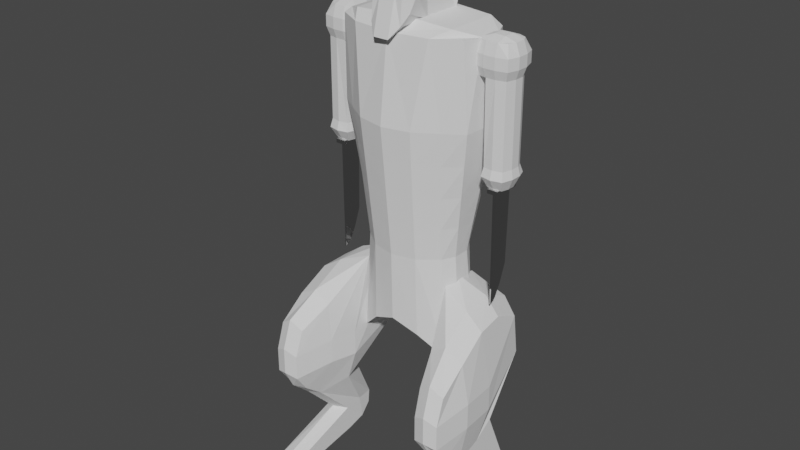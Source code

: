 # Source: Lunger.blend  (saved by Blender 2.91.10; exported with 4.5.12 LTS)
import bpy
from mathutils import Matrix  # noqa: F401  (used for matrix-valued properties, if any)

bpy.ops.wm.read_factory_settings(use_empty=True)
scene = bpy.context.scene
scene.name = 'Scene'

# ---- collections
col_collection = bpy.data.collections.new('Collection'); scene.collection.children.link(col_collection)

# ---- materials (node trees are filled in below, after node groups)
mat_knifemat = bpy.data.materials.new('KnifeMat')
mat_knifemat.use_transparent_shadow = False

# ---- material node trees
mat_knifemat.use_nodes = True; mat_knifemat.node_tree.nodes.clear()
_N = mat_knifemat.node_tree.nodes; _L = mat_knifemat.node_tree.links
n0 = _N.new('ShaderNodeBsdfPrincipled'); n0.name = 'Principled BSDF'; n0.location = (10, 300)
n0.distribution = 'GGX'
n0.subsurface_method = 'BURLEY'
n0.inputs[0].default_value = (0.5926, 0.5926, 0.5926, 1.0)
n0.inputs[1].default_value = 1.0
n0.inputs[2].default_value = 0.0
n0.inputs[3].default_value = 1.45
n0.inputs[13].default_value = 0.7271
n0.inputs[27].default_value = (0.0, 0.0, 0.0, 1.0)
n0.inputs[28].default_value = 1.0
n1 = _N.new('ShaderNodeOutputMaterial'); n1.name = 'Material Output'; n1.location = (300, 300)
_L.new(n0.outputs[0], n1.inputs[0])
n1.is_active_output = True

# ---- world
world_world = bpy.data.worlds.new('World'); scene.world = world_world
world_world.use_nodes = True; world_world.node_tree.nodes.clear()
_N = world_world.node_tree.nodes; _L = world_world.node_tree.links
n0 = _N.new('ShaderNodeOutputWorld'); n0.name = 'World Output'; n0.location = (300, 300)
n1 = _N.new('ShaderNodeBackground'); n1.name = 'Background'; n1.location = (10, 300)
n1.inputs[0].default_value = (0.05088, 0.05088, 0.05088, 1.0)
_L.new(n1.outputs[0], n0.inputs[0])
n0.is_active_output = True
world_world.color = (0.05088, 0.05088, 0.05088)
world_world.use_sun_shadow = False
world_world.sun_shadow_jitter_overblur = 0.0

# ---- meshes
me_plane = bpy.data.meshes.new('Plane')
me_plane.from_pydata([(-3.998, -0.628, -1.303), (-12.2, -0.8514, -1.679), (-3.998, 0.3858, -1.303), (-12.2, 0.5534, -1.679), (-4.921, -1.051, -1.463e-06), (-12.2, -1.274, -8.674e-07), (-4.921, 0.8978, -1.821e-06), (-12.2, 1.065, -1.225e-06), (-4.628, 0.757, -0.6532), (-12.2, 0.9246, -1.029), (-4.628, -0.9057, -0.6532), (-12.2, -1.129, -1.029), (-3.998, 0.1014, -1.481), (-3.998, -0.4643, -1.481), (-12.2, -0.4643, -1.857), (-12.2, 0.1014, -1.857), (-4.921, -0.5246, -1.463e-06), (-4.921, 0.2459, -1.463e-06), (-12.48, 0.6508, -8.674e-07), (-12.48, -0.8941, -1.225e-06), (-12.37, 0.5134, -1.331), (-12.37, -0.8978, -1.331), (-4.628, 0.1774, -0.6532), (-4.628, -0.5264, -0.6532), (-6.733, -0.6765, -1.101), (-10.07, -0.8103, -1.73), (-10.07, 0.7859, -1.276), (-6.733, 0.4355, -1.101), (-10.07, 1.298, -1.268e-06), (-6.725, 0.9475, -1.463e-06), (-10.06, -1.309, -1.186e-06), (-6.72, -1.099, -1.4e-06), (-10.07, -1.164, -1.141), (-6.716, -0.9542, -0.6174), (-10.08, 1.157, -0.7231), (-6.722, 0.8067, -0.6174), (-10.07, -0.4643, -1.832), (-6.733, -0.3371, -1.279), (-10.07, 0.4497, -1.764), (-6.733, 0.1014, -1.279), (-7.567, 0.1884, -1.4), (-8.4, 0.2755, -1.522), (-9.234, 0.3626, -1.643), (-7.567, 0.5231, -1.145), (-8.4, 0.6107, -1.188), (-9.234, 0.6983, -1.232), (-7.562, 1.035, -1.415e-06), (-8.399, 1.123, -1.366e-06), (-9.236, 1.21, -1.317e-06), (-7.56, 0.8943, -0.6438), (-8.399, 0.9819, -0.6703), (-9.238, 1.07, -0.6967), (-7.567, -0.3689, -1.417), (-8.4, -0.4007, -1.556), (-9.234, -0.4325, -1.694), (-7.567, -0.7099, -1.258), (-8.4, -0.7434, -1.416), (-9.234, -0.7768, -1.573), (-7.554, -1.007, -0.7484), (-8.392, -1.059, -0.8794), (-9.23, -1.111, -1.01), (-7.556, -1.151, -1.346e-06), (-8.392, -1.204, -1.293e-06), (-9.228, -1.256, -1.24e-06)], [], [(38, 15, 3, 26), (34, 9, 7, 28), (32, 11, 1, 25), (23, 16, 4, 10), (21, 14, 1, 11), (19, 21, 11, 5), (13, 23, 10, 0), (30, 5, 11, 32), (26, 3, 9, 34), (2, 8, 22, 12), (12, 22, 23, 13), (7, 9, 20, 18), (18, 20, 21, 19), (9, 3, 15, 20), (20, 15, 14, 21), (8, 6, 17, 22), (22, 17, 16, 23), (40, 43, 27, 39), (25, 1, 14, 36), (36, 14, 15, 38), (13, 37, 39, 12), (48, 51, 34, 28), (0, 24, 37, 13), (2, 27, 35, 8), (4, 31, 33, 10), (10, 33, 24, 0), (8, 35, 29, 6), (12, 39, 27, 2), (51, 45, 26, 34), (42, 54, 36, 38), (54, 57, 25, 36), (57, 60, 32, 25), (60, 63, 30, 32), (33, 31, 61, 58), (58, 61, 62, 59), (59, 62, 63, 60), (24, 33, 58, 55), (55, 58, 59, 56), (56, 59, 60, 57), (37, 24, 55, 52), (52, 55, 56, 53), (53, 56, 57, 54), (39, 37, 52, 40), (40, 52, 53, 41), (41, 53, 54, 42), (35, 27, 43, 49), (49, 43, 44, 50), (50, 44, 45, 51), (29, 35, 49, 46), (46, 49, 50, 47), (47, 50, 51, 48), (38, 26, 45, 42), (42, 45, 44, 41), (41, 44, 43, 40)])
_uv = me_plane.uv_layers.new(name='UVMap')
_uv.uv.foreach_set('vector', [0.6719, 0.1639, 0.677, 0.0, 0.6501, 0.0001583, 0.6269, 0.1668, 0.5762, 0.1692, 0.5927, 0.004114, 0.516, 0.01156, 0.5211, 0.1747, 0.7638, 0.4701, 0.7558, 0.6343, 0.8103, 0.6343, 0.8158, 0.4695, 0.7571, 0.6749, 0.8118, 0.6749, 0.8118, 0.6343, 0.7571, 0.6456, 0.04247, 0.8344, 0.0, 0.801, 0.0134, 0.8295, 0.06234, 0.8479, 0.1445, 0.8308, 0.04247, 0.8344, 0.06234, 0.8479, 0.1398, 0.8549, 0.677, 0.6796, 0.7571, 0.6749, 0.7571, 0.6456, 0.6886, 0.6668, 0.677, 0.4681, 0.6772, 0.6328, 0.7558, 0.6343, 0.7638, 0.4701, 0.6269, 0.1668, 0.6501, 0.0001583, 0.5927, 0.004114, 0.5762, 0.1692, 0.6886, 0.7451, 0.7571, 0.774, 0.7571, 0.7292, 0.677, 0.7233, 0.677, 0.7233, 0.7571, 0.7292, 0.7571, 0.6749, 0.677, 0.6796, 0.1398, 0.6787, 0.06234, 0.6932, 0.04247, 0.7281, 0.1445, 0.7145, 0.1445, 0.7145, 0.04247, 0.7281, 0.04247, 0.8344, 0.1445, 0.8308, 0.06234, 0.6932, 0.0134, 0.7237, 0.0, 0.7584, 0.04247, 0.7281, 0.04247, 0.7281, 0.0, 0.7584, 0.0, 0.801, 0.04247, 0.8344, 0.7571, 0.774, 0.8118, 0.7848, 0.8118, 0.7344, 0.7571, 0.7292, 0.7571, 0.7292, 0.8118, 0.7344, 0.8118, 0.6749, 0.7571, 0.6749, 0.6693, 0.3595, 0.6407, 0.3606, 0.6453, 0.4252, 0.6684, 0.4247, 0.9129, 0.1643, 0.913, 0.0004702, 0.8818, 0.0, 0.8856, 0.1643, 0.8856, 0.1643, 0.8818, 0.0, 0.8384, 0.00138, 0.8158, 0.1671, 0.8982, 0.6332, 0.8855, 0.425, 0.8518, 0.4261, 0.8548, 0.6346, 0.5288, 0.2392, 0.5821, 0.2341, 0.5762, 0.1692, 0.5211, 0.1747, 0.9122, 0.6342, 0.913, 0.4256, 0.8855, 0.425, 0.8982, 0.6332, 0.677, 0.6339, 0.6453, 0.4252, 0.5996, 0.4288, 0.6159, 0.5895, 0.6854, 0.07051, 0.6835, 0.2094, 0.7322, 0.2096, 0.7368, 0.04853, 0.7368, 0.04853, 0.7322, 0.2096, 0.7746, 0.2106, 0.7915, 0.0, 0.6159, 0.5895, 0.5996, 0.4288, 0.5518, 0.4328, 0.5639, 0.5715, 0.8548, 0.6346, 0.8518, 0.4261, 0.8275, 0.4283, 0.8343, 0.6367, 0.5821, 0.2341, 0.6315, 0.2314, 0.6269, 0.1668, 0.5762, 0.1692, 0.8248, 0.2318, 0.8855, 0.2295, 0.8856, 0.1643, 0.8158, 0.1671, 0.8855, 0.2295, 0.9129, 0.2296, 0.9129, 0.1643, 0.8856, 0.1643, 0.8055, 0.4048, 0.7559, 0.405, 0.7638, 0.4701, 0.8158, 0.4695, 0.7559, 0.405, 0.6786, 0.4034, 0.677, 0.4681, 0.7638, 0.4701, 0.7322, 0.2096, 0.6835, 0.2094, 0.6819, 0.274, 0.7401, 0.2748, 0.7401, 0.2748, 0.6819, 0.274, 0.6803, 0.3387, 0.748, 0.3399, 0.748, 0.3399, 0.6803, 0.3387, 0.6786, 0.4034, 0.7559, 0.405, 0.7746, 0.2106, 0.7322, 0.2096, 0.7401, 0.2748, 0.7849, 0.2753, 0.7849, 0.2753, 0.7401, 0.2748, 0.748, 0.3399, 0.7952, 0.3401, 0.7952, 0.3401, 0.748, 0.3399, 0.7559, 0.405, 0.8055, 0.4048, 0.8855, 0.425, 0.913, 0.4256, 0.913, 0.3603, 0.8855, 0.3599, 0.8855, 0.3599, 0.913, 0.3603, 0.9129, 0.2949, 0.8855, 0.2947, 0.8855, 0.2947, 0.9129, 0.2949, 0.9129, 0.2296, 0.8855, 0.2295, 0.8518, 0.4261, 0.8855, 0.425, 0.8855, 0.3599, 0.8428, 0.3614, 0.8428, 0.3614, 0.8855, 0.3599, 0.8855, 0.2947, 0.8338, 0.2966, 0.8338, 0.2966, 0.8855, 0.2947, 0.8855, 0.2295, 0.8248, 0.2318, 0.5996, 0.4288, 0.6453, 0.4252, 0.6407, 0.3606, 0.5938, 0.3639, 0.5938, 0.3639, 0.6407, 0.3606, 0.6361, 0.296, 0.5879, 0.299, 0.5879, 0.299, 0.6361, 0.296, 0.6315, 0.2314, 0.5821, 0.2341, 0.5518, 0.4328, 0.5996, 0.4288, 0.5938, 0.3639, 0.5441, 0.3682, 0.5441, 0.3682, 0.5938, 0.3639, 0.5879, 0.299, 0.5364, 0.3037, 0.5364, 0.3037, 0.5879, 0.299, 0.5821, 0.2341, 0.5288, 0.2392, 0.6719, 0.1639, 0.6269, 0.1668, 0.6315, 0.2314, 0.671, 0.2291, 0.671, 0.2291, 0.6315, 0.2314, 0.6361, 0.296, 0.6701, 0.2943, 0.6701, 0.2943, 0.6361, 0.296, 0.6407, 0.3606, 0.6693, 0.3595])
me_plane.use_remesh_fix_poles = True
me_plane.use_remesh_preserve_attributes = False
me_plane.use_mirror_vertex_groups = False
me_plane.update()
me_plane_001 = bpy.data.meshes.new('Plane.001')
me_plane_001.from_pydata([(-11.38, 0.1514, -1.779), (-12.19, 0.1274, -1.712), (-11.38, -0.5921, -1.781), (-12.19, -0.5827, -1.714), (-11.38, 0.1528, -2.522), (-12.19, 0.08898, -2.483), (-11.38, -0.5142, -2.525), (-12.19, -0.5315, -2.485), (-11.38, -0.3443, -1.78), (-11.38, -0.09642, -1.779), (-12.19, -0.07558, -1.713), (-12.19, -0.3669, -1.714), (-11.38, -0.09483, -2.597), (-11.38, -0.3427, -2.6), (-12.19, -0.3645, -2.573), (-12.19, -0.07316, -2.572), (-11.38, -0.591, -2.277), (-11.38, -0.5147, -2.029), (-12.19, -0.6203, -2.006), (-12.19, -0.6194, -2.297), (-11.38, 0.2115, -2.026), (-11.38, 0.2122, -2.274), (-12.19, 0.1986, -2.295), (-12.19, 0.1977, -2.003), (-12.28, -0.3661, -2.005), (-12.28, -0.3652, -2.296), (-12.28, -0.07469, -2.004), (-12.28, -0.07384, -2.296), (-9.07, -0.5997, -2.563), (-11.38, -0.3438, -1.957), (-9.07, -0.3664, -2.649), (-11.38, -0.09584, -1.956), (-11.61, 0.2154, -1.712), (-11.9, 0.2156, -1.712), (-11.9, -0.6585, -1.714), (-11.61, -0.6587, -1.714), (-11.9, -0.6563, -2.589), (-11.61, -0.6568, -2.588), (-11.9, 0.2179, -2.586), (-11.61, 0.2174, -2.586), (-11.9, -0.3646, -2.676), (-11.61, -0.365, -2.676), (-11.9, -0.07328, -2.675), (-11.61, -0.07371, -2.675), (-11.9, -0.07578, -1.712), (-11.61, -0.07599, -1.713), (-11.9, -0.3671, -1.714), (-11.61, -0.3673, -1.714), (-11.9, 0.2866, -2.294), (-11.61, 0.2864, -2.294), (-11.9, 0.2858, -2.003), (-11.61, 0.2859, -2.003), (-11.9, -0.696, -2.006), (-11.61, -0.6963, -2.006), (-11.9, -0.6961, -2.297), (-11.61, -0.6965, -2.297), (-9.291, -0.3461, -2.601), (-9.291, -0.5172, -2.526), (-9.29, 0.2087, -2.277), (-9.29, 0.1496, -2.525), (-9.29, -0.09817, -2.601), (-9.292, -0.5938, -2.278), (-9.292, -0.5173, -2.03), (-9.291, 0.17, -2.03), (-8.783, -0.4724, -2.465), (-9.292, -0.3462, -1.959), (-8.783, -0.3136, -2.521), (-9.291, -0.09827, -1.958), (-9.069, 0.2719, -2.277), (-9.069, 0.2039, -2.562), (-9.069, -0.08124, -2.649), (-9.07, -0.6517, -2.278), (-9.071, -0.5999, -1.992), (-9.069, 0.2155, -1.992), (-9.07, -0.3666, -1.91), (-9.07, -0.08146, -1.91), (-8.783, 0.1049, -2.277), (-8.783, 0.06034, -2.464), (-8.783, -0.1266, -2.521), (-8.784, -0.5007, -2.278), (-8.784, -0.4726, -2.091), (-8.783, 0.07226, -2.09), (-8.783, -0.3137, -2.278), (-8.784, -0.3138, -2.037), (-8.783, -0.1267, -2.278), (-8.783, -0.1268, -2.037)], [], [(46, 11, 3, 34), (54, 19, 7, 36), (42, 15, 5, 38), (50, 23, 1, 33), (31, 29, 65, 67), (26, 10, 1, 23), (18, 3, 11, 24), (24, 11, 10, 26), (20, 31, 67, 63), (12, 4, 59, 60), (36, 7, 14, 40), (40, 14, 15, 42), (33, 1, 10, 44), (44, 10, 11, 46), (8, 29, 31, 9), (21, 20, 63, 58), (2, 17, 29, 8), (29, 17, 62, 65), (14, 25, 27, 15), (25, 24, 26, 27), (7, 19, 25, 14), (19, 18, 24, 25), (15, 27, 22, 5), (27, 26, 23, 22), (9, 31, 20, 0), (17, 16, 61, 62), (38, 5, 22, 48), (48, 22, 23, 50), (34, 3, 18, 52), (52, 18, 19, 54), (17, 53, 55, 16), (53, 52, 54, 55), (2, 35, 53, 17), (35, 34, 52, 53), (21, 49, 51, 20), (49, 48, 50, 51), (4, 39, 49, 21), (39, 38, 48, 49), (9, 45, 47, 8), (45, 44, 46, 47), (0, 32, 45, 9), (32, 33, 44, 45), (13, 41, 43, 12), (41, 40, 42, 43), (6, 37, 41, 13), (37, 36, 40, 41), (20, 51, 32, 0), (51, 50, 33, 32), (12, 43, 39, 4), (43, 42, 38, 39), (16, 55, 37, 6), (55, 54, 36, 37), (8, 47, 35, 2), (47, 46, 34, 35), (61, 57, 28, 71), (57, 56, 30, 28), (56, 60, 70, 30), (65, 62, 72, 74), (58, 63, 73, 68), (60, 59, 69, 70), (4, 21, 58, 59), (13, 12, 60, 56), (6, 13, 56, 57), (16, 6, 57, 61), (75, 74, 83, 85), (71, 28, 64, 79), (28, 30, 66, 64), (30, 70, 78, 66), (74, 72, 80, 83), (68, 73, 81, 76), (67, 65, 74, 75), (59, 58, 68, 69), (63, 67, 75, 73), (62, 61, 71, 72), (84, 78, 77, 76), (79, 64, 66, 82), (82, 66, 78, 84), (83, 82, 84, 85), (80, 79, 82, 83), (85, 84, 76, 81), (69, 68, 76, 77), (73, 75, 85, 81), (72, 71, 79, 80), (70, 69, 77, 78)])
_uv = me_plane_001.uv_layers.new(name='UVMap')
_uv.uv.foreach_set('vector', [0.5385, 0.862, 0.516, 0.8619, 0.516, 0.8785, 0.5385, 0.8844, 0.4541, 0.4823, 0.454, 0.4602, 0.4394, 0.4606, 0.4315, 0.4824, 0.861, 0.8777, 0.8608, 0.9, 0.8733, 0.8998, 0.8834, 0.8775, 0.9057, 0.6575, 0.9059, 0.6368, 0.8835, 0.6379, 0.8834, 0.6586, 0.9519, 0.3034, 0.9328, 0.3035, 0.9324, 0.4639, 0.9516, 0.4638, 0.6206, 0.8608, 0.6211, 0.8833, 0.6368, 0.8833, 0.6422, 0.8608, 0.5792, 0.8608, 0.5821, 0.8833, 0.5987, 0.8833, 0.5982, 0.8608, 0.5982, 0.8608, 0.5987, 0.8833, 0.6211, 0.8833, 0.6206, 0.8608, 0.9759, 0.3038, 0.9519, 0.3034, 0.9516, 0.4638, 0.9725, 0.4643, 0.8593, 0.8372, 0.8783, 0.837, 0.8783, 0.6761, 0.8593, 0.6763, 0.8158, 0.8776, 0.8253, 0.8998, 0.8383, 0.9, 0.8385, 0.8777, 0.8385, 0.8777, 0.8383, 0.9, 0.8608, 0.9, 0.861, 0.8777, 0.5385, 0.817, 0.516, 0.8237, 0.516, 0.8394, 0.5385, 0.8395, 0.5385, 0.8395, 0.516, 0.8394, 0.516, 0.8619, 0.5385, 0.862, 0.2519, 0.8593, 0.2382, 0.8593, 0.2382, 0.8784, 0.2519, 0.8784, 0.9268, 0.6981, 0.9077, 0.6982, 0.9077, 0.8565, 0.9268, 0.8558, 0.2519, 0.8401, 0.2327, 0.8461, 0.2382, 0.8593, 0.2519, 0.8593, 0.9328, 0.3035, 0.9199, 0.304, 0.9195, 0.4644, 0.9324, 0.4639, 0.5988, 0.817, 0.5982, 0.8383, 0.6207, 0.8383, 0.6212, 0.817, 0.5982, 0.8383, 0.5982, 0.8608, 0.6206, 0.8608, 0.6207, 0.8383, 0.5859, 0.8238, 0.5792, 0.8383, 0.5982, 0.8383, 0.5988, 0.817, 0.5792, 0.8383, 0.5792, 0.8608, 0.5982, 0.8608, 0.5982, 0.8383, 0.6212, 0.817, 0.6207, 0.8383, 0.6422, 0.8383, 0.6337, 0.8238, 0.6207, 0.8383, 0.6206, 0.8608, 0.6422, 0.8608, 0.6422, 0.8383, 0.2519, 0.8784, 0.2382, 0.8784, 0.2327, 0.9022, 0.2519, 0.8976, 0.4745, 0.5235, 0.4555, 0.5231, 0.4555, 0.6837, 0.4745, 0.6841, 0.9509, 0.6583, 0.9431, 0.6383, 0.9284, 0.6367, 0.9282, 0.6574, 0.9282, 0.6574, 0.9284, 0.6367, 0.9059, 0.6368, 0.9057, 0.6575, 0.499, 0.4825, 0.4989, 0.4604, 0.4765, 0.4602, 0.4766, 0.4823, 0.4766, 0.4823, 0.4765, 0.4602, 0.454, 0.4602, 0.4541, 0.4823, 0.4745, 0.5235, 0.4766, 0.5047, 0.4541, 0.5047, 0.4555, 0.5231, 0.4766, 0.5047, 0.4766, 0.4823, 0.4541, 0.4823, 0.4541, 0.5047, 0.4938, 0.5231, 0.499, 0.505, 0.4766, 0.5047, 0.4745, 0.5235, 0.499, 0.505, 0.499, 0.4825, 0.4766, 0.4823, 0.4766, 0.5047, 0.9268, 0.6981, 0.9282, 0.6794, 0.9057, 0.6795, 0.9077, 0.6982, 0.9282, 0.6794, 0.9282, 0.6574, 0.9057, 0.6575, 0.9057, 0.6795, 0.9461, 0.6989, 0.9509, 0.6804, 0.9282, 0.6794, 0.9268, 0.6981, 0.9509, 0.6804, 0.9509, 0.6583, 0.9282, 0.6574, 0.9282, 0.6794, 0.5792, 0.841, 0.5609, 0.8396, 0.5609, 0.8621, 0.5792, 0.8601, 0.5609, 0.8396, 0.5385, 0.8395, 0.5385, 0.862, 0.5609, 0.8621, 0.5792, 0.8219, 0.5609, 0.8171, 0.5609, 0.8396, 0.5792, 0.841, 0.5609, 0.8171, 0.5385, 0.817, 0.5385, 0.8395, 0.5609, 0.8396, 0.8401, 0.8372, 0.8385, 0.8552, 0.861, 0.8552, 0.8593, 0.8372, 0.8385, 0.8552, 0.8385, 0.8777, 0.861, 0.8777, 0.861, 0.8552, 0.8268, 0.837, 0.8158, 0.8551, 0.8385, 0.8552, 0.8401, 0.8372, 0.8158, 0.8551, 0.8158, 0.8776, 0.8385, 0.8777, 0.8385, 0.8552, 0.9077, 0.6982, 0.9057, 0.6795, 0.8834, 0.6807, 0.8886, 0.6992, 0.9057, 0.6795, 0.9057, 0.6575, 0.8834, 0.6586, 0.8834, 0.6807, 0.8593, 0.8372, 0.861, 0.8552, 0.8834, 0.855, 0.8783, 0.837, 0.861, 0.8552, 0.861, 0.8777, 0.8834, 0.8775, 0.8834, 0.855, 0.4555, 0.5231, 0.4541, 0.5047, 0.4315, 0.5049, 0.4362, 0.5235, 0.4541, 0.5047, 0.4541, 0.4823, 0.4315, 0.4824, 0.4315, 0.5049, 0.5792, 0.8601, 0.5609, 0.8621, 0.5609, 0.8845, 0.5792, 0.8792, 0.5609, 0.8621, 0.5385, 0.862, 0.5385, 0.8844, 0.5609, 0.8845, 0.4555, 0.6837, 0.4362, 0.6841, 0.4335, 0.7008, 0.4556, 0.7005, 0.8268, 0.6761, 0.8401, 0.6763, 0.8386, 0.6593, 0.8205, 0.6591, 0.8401, 0.6763, 0.8593, 0.6763, 0.8607, 0.6592, 0.8386, 0.6593, 0.9324, 0.4639, 0.9195, 0.4644, 0.913, 0.4812, 0.9306, 0.4806, 0.9268, 0.8558, 0.9077, 0.8565, 0.9048, 0.8726, 0.9267, 0.8716, 0.8593, 0.6763, 0.8783, 0.6761, 0.8826, 0.659, 0.8607, 0.6592, 0.9461, 0.6989, 0.9268, 0.6981, 0.9268, 0.8558, 0.9461, 0.8566, 0.8401, 0.8372, 0.8593, 0.8372, 0.8593, 0.6763, 0.8401, 0.6763, 0.8268, 0.837, 0.8401, 0.8372, 0.8401, 0.6763, 0.8268, 0.6761, 0.4555, 0.5231, 0.4362, 0.5235, 0.4362, 0.6841, 0.4555, 0.6837, 0.9526, 0.4806, 0.9306, 0.4806, 0.9352, 0.5035, 0.9496, 0.5035, 0.4556, 0.7005, 0.4335, 0.7008, 0.4409, 0.7235, 0.4553, 0.7234, 0.8205, 0.6591, 0.8386, 0.6593, 0.8426, 0.6368, 0.8302, 0.6367, 0.8386, 0.6593, 0.8607, 0.6592, 0.857, 0.6368, 0.8426, 0.6368, 0.9306, 0.4806, 0.913, 0.4812, 0.9231, 0.5039, 0.9352, 0.5035, 0.9267, 0.8716, 0.9048, 0.8726, 0.9126, 0.8965, 0.927, 0.8959, 0.9516, 0.4638, 0.9324, 0.4639, 0.9306, 0.4806, 0.9526, 0.4806, 0.9461, 0.8566, 0.9268, 0.8558, 0.9267, 0.8716, 0.9488, 0.8726, 0.9725, 0.4643, 0.9516, 0.4638, 0.9526, 0.4806, 0.9759, 0.4811, 0.4745, 0.6841, 0.4555, 0.6837, 0.4556, 0.7005, 0.4775, 0.7008, 0.2141, 0.869, 0.1953, 0.869, 0.1997, 0.8835, 0.2141, 0.8869, 0.2141, 0.8401, 0.1997, 0.8423, 0.1953, 0.8546, 0.2141, 0.8546, 0.2141, 0.8546, 0.1953, 0.8546, 0.1953, 0.869, 0.2141, 0.869, 0.2327, 0.8546, 0.2141, 0.8546, 0.2141, 0.869, 0.2327, 0.869, 0.2286, 0.8423, 0.2141, 0.8401, 0.2141, 0.8546, 0.2327, 0.8546, 0.2327, 0.869, 0.2141, 0.869, 0.2141, 0.8869, 0.2286, 0.8844, 0.9488, 0.8726, 0.9267, 0.8716, 0.927, 0.8959, 0.9415, 0.8965, 0.9759, 0.4811, 0.9526, 0.4806, 0.9496, 0.5035, 0.9652, 0.5038, 0.4775, 0.7008, 0.4556, 0.7005, 0.4553, 0.7234, 0.4697, 0.7236, 0.8607, 0.6592, 0.8826, 0.659, 0.8714, 0.6367, 0.857, 0.6368])
me_plane_001.use_remesh_fix_poles = True
me_plane_001.use_remesh_preserve_attributes = False
me_plane_001.use_mirror_vertex_groups = False
me_plane_001.update()
me_plane_002 = bpy.data.meshes.new('Plane.002')
me_plane_002.from_pydata([(-6.155, -0.08688, -1.209), (-2.715, 0.2584, -1.955), (-4.377, 2.162, -1.884), (-2.561, 2.039, -1.955), (-4.916, 1.453, -1.638), (-6.014, 0.3699, -1.203), (-5.908, -0.812, -1.11), (-4.038, -0.9654, -1.277), (-2.385, 0.7716, -1.631), (-2.131, 1.515, -1.955), (-3.041, 2.385, -1.914), (-3.695, 2.385, -1.914), (-3.89, 0.7716, -1.376), (-3.89, 1.438, -1.57), (-3.224, 0.7716, -1.376), (-3.224, 1.438, -1.57), (-1.183, -0.3903, -1.955), (-1.183, 0.05738, -1.909), (-1.064, 0.505, -1.955), (-0.8116, -0.3578, -1.955), (-0.4938, -0.0902, -1.955), (-0.3591, 0.4165, -1.955), (-0.4053, 2.492, -1.955), (-0.04621, 2.492, -1.955), (-0.4151, 3.166, -1.955), (-0.1052, 3.193, -1.955), (-0.5283, 2.942, -1.955), (-0.543, 2.717, -1.955), (-0.04621, 2.717, -1.955), (-0.04621, 2.942, -1.955), (-5.448, -0.08688, -2.43), (-2.715, 0.2584, -2.555), (-4.377, 2.162, -2.555), (-2.561, 2.039, -2.555), (-4.916, 1.453, -2.555), (-5.385, 0.6496, -2.493), (-5.118, -0.812, -2.421), (-4.038, -0.9654, -2.421), (-2.385, 0.7716, -2.555), (-2.131, 1.515, -2.555), (-3.041, 2.385, -2.555), (-3.695, 2.385, -2.555), (-3.89, 0.5194, -2.689), (-3.89, 1.438, -2.737), (-3.224, 0.5194, -2.689), (-3.224, 1.438, -2.737), (-1.183, -0.3903, -2.555), (-1.183, 0.05738, -2.555), (-1.064, 0.505, -2.555), (-0.8116, -0.3578, -2.555), (-0.4938, -0.0902, -2.555), (-0.3591, 0.4165, -2.555), (-0.4053, 2.492, -2.555), (-0.04621, 2.492, -2.555), (-0.4151, 3.166, -2.555), (-0.1052, 3.193, -2.555), (-0.5283, 2.942, -2.555), (-0.543, 2.717, -2.555), (-0.04621, 2.717, -2.555), (-0.04621, 2.942, -2.555), (-5.784, -0.2346, -1.958), (-2.78, 0.1449, -2.26), (-4.606, 2.237, -2.221), (-2.61, 2.209, -2.26), (-5.199, 1.458, -2.058), (-5.714, 0.5748, -1.996), (-5.421, -1.031, -1.958), (-4.234, -1.2, -1.958), (-2.138, 1.69, -2.26), (-3.138, 2.482, -2.238), (-3.857, 2.482, -2.238), (-1.096, -0.568, -2.26), (-1.15, 0.7727, -2.26), (-0.867, -0.5324, -2.26), (-0.5178, -0.2382, -2.26), (-0.3696, 0.3186, -2.26), (-0.4748, 2.6, -2.26), (-0.0258, 2.6, -2.26), (-0.4856, 3.341, -2.26), (-0.09067, 3.37, -2.26), (-0.61, 3.094, -2.26), (-0.6262, 2.847, -2.26), (-0.0258, 2.847, -2.26), (-0.0258, 3.094, -2.26)], [], [(15, 9, 3, 10), (4, 13, 11, 2), (13, 15, 10, 11), (0, 6, 12, 5), (5, 12, 13, 4), (6, 7, 14, 12), (12, 14, 15, 13), (7, 1, 8, 14), (14, 8, 9, 15), (9, 8, 17, 18), (8, 1, 16, 17), (18, 17, 20, 21), (17, 16, 19, 20), (18, 21, 23, 22), (26, 29, 25, 24), (22, 23, 28, 27), (27, 28, 29, 26), (45, 40, 33, 39), (34, 32, 41, 43), (43, 41, 40, 45), (30, 35, 42, 36), (35, 34, 43, 42), (36, 42, 44, 37), (42, 43, 45, 44), (37, 44, 38, 31), (44, 45, 39, 38), (39, 48, 47, 38), (38, 47, 46, 31), (48, 51, 50, 47), (47, 50, 49, 46), (48, 52, 53, 51), (56, 54, 55, 59), (52, 57, 58, 53), (57, 56, 59, 58), (60, 65, 35, 30), (61, 67, 37, 31), (63, 68, 39, 33), (62, 70, 41, 32), (64, 62, 32, 34), (65, 64, 34, 35), (66, 60, 30, 36), (67, 66, 36, 37), (69, 63, 33, 40), (70, 69, 40, 41), (68, 72, 48, 39), (71, 61, 31, 46), (74, 73, 49, 50), (75, 74, 50, 51), (73, 71, 46, 49), (72, 76, 52, 48), (77, 75, 51, 53), (78, 79, 55, 54), (76, 81, 57, 52), (79, 83, 59, 55), (80, 78, 54, 56), (81, 80, 56, 57), (82, 77, 53, 58), (83, 82, 58, 59), (29, 28, 82, 83), (28, 23, 77, 82), (27, 26, 80, 81), (26, 24, 78, 80), (25, 29, 83, 79), (22, 27, 81, 76), (24, 25, 79, 78), (23, 21, 75, 77), (18, 22, 76, 72), (19, 16, 71, 73), (21, 20, 74, 75), (20, 19, 73, 74), (16, 1, 61, 71), (9, 18, 72, 68), (11, 10, 69, 70), (10, 3, 63, 69), (7, 6, 66, 67), (6, 0, 60, 66), (5, 4, 64, 65), (4, 2, 62, 64), (2, 11, 70, 62), (3, 9, 68, 63), (1, 7, 67, 61), (0, 5, 65, 60)])
_uv = me_plane_002.uv_layers.new(name='UVMap')
_uv.uv.foreach_set('vector', [0.1708, 0.247, 0.162, 0.333, 0.2083, 0.3087, 0.2417, 0.2776, 0.1998, 0.12, 0.1816, 0.1967, 0.2523, 0.2283, 0.2463, 0.1732, 0.1816, 0.1967, 0.1708, 0.247, 0.2417, 0.2776, 0.2523, 0.2283, 0.1007, 0.0, 0.04147, 0.006664, 0.13, 0.1851, 0.1327, 0.01768, 0.1327, 0.01768, 0.13, 0.1851, 0.1816, 0.1967, 0.1998, 0.12, 0.04147, 0.006664, 0.001073, 0.1463, 0.1192, 0.2354, 0.13, 0.1851, 0.13, 0.1851, 0.1192, 0.2354, 0.1708, 0.247, 0.1816, 0.1967, 0.001073, 0.1463, 0.07704, 0.2693, 0.1077, 0.3002, 0.1192, 0.2354, 0.1192, 0.2354, 0.1077, 0.3002, 0.162, 0.333, 0.1708, 0.247, 0.162, 0.333, 0.1077, 0.3002, 0.03682, 0.3815, 0.0689, 0.3977, 0.1077, 0.3002, 0.07704, 0.2693, 0.003552, 0.3748, 0.03682, 0.3815, 0.0689, 0.3977, 0.03682, 0.3815, 0.01497, 0.4314, 0.05086, 0.4495, 0.03682, 0.3815, 0.003552, 0.3748, 0.0, 0.4033, 0.01497, 0.4314, 0.0689, 0.3977, 0.05086, 0.4495, 0.2017, 0.5054, 0.2075, 0.4783, 0.2433, 0.476, 0.2355, 0.5124, 0.2553, 0.5118, 0.2583, 0.488, 0.2075, 0.4783, 0.2017, 0.5054, 0.2186, 0.5089, 0.2266, 0.4714, 0.2266, 0.4714, 0.2186, 0.5089, 0.2355, 0.5124, 0.2433, 0.476, 0.4365, 0.2657, 0.5043, 0.235, 0.4697, 0.2052, 0.4227, 0.1822, 0.4678, 0.3926, 0.5115, 0.3394, 0.516, 0.2842, 0.4484, 0.3158, 0.4484, 0.3158, 0.516, 0.2842, 0.5043, 0.235, 0.4365, 0.2657, 0.3616, 0.4602, 0.4158, 0.4423, 0.3794, 0.3323, 0.3012, 0.4483, 0.4158, 0.4423, 0.4678, 0.3926, 0.4484, 0.3158, 0.3794, 0.3323, 0.3012, 0.4483, 0.3794, 0.3323, 0.3674, 0.2822, 0.2703, 0.3699, 0.3794, 0.3323, 0.4484, 0.3158, 0.4365, 0.2657, 0.3674, 0.2822, 0.2703, 0.3699, 0.3674, 0.2822, 0.3713, 0.2146, 0.3387, 0.2486, 0.3674, 0.2822, 0.4365, 0.2657, 0.4227, 0.1822, 0.3713, 0.2146, 0.4227, 0.1822, 0.3277, 0.1202, 0.2962, 0.137, 0.3713, 0.2146, 0.3713, 0.2146, 0.2962, 0.137, 0.2625, 0.1451, 0.3387, 0.2486, 0.3277, 0.1202, 0.3084, 0.06874, 0.2727, 0.08794, 0.2962, 0.137, 0.2962, 0.137, 0.2727, 0.08794, 0.2583, 0.1166, 0.2625, 0.1451, 0.3277, 0.1202, 0.4652, 0.03508, 0.4588, 0.008096, 0.3084, 0.06874, 0.5012, 0.03628, 0.516, 0.02376, 0.5125, 0.0, 0.4926, 5.817e-05, 0.4652, 0.03508, 0.4846, 0.04141, 0.4757, 0.004077, 0.4588, 0.008096, 0.4846, 0.04141, 0.5012, 0.03628, 0.4926, 5.817e-05, 0.4757, 0.004077, 0.2085, 0.7454, 0.2076, 0.7981, 0.2495, 0.7973, 0.2481, 0.7491, 0.2575, 0.6228, 0.2575, 0.5124, 0.2265, 0.5381, 0.2371, 0.6363, 0.372, 0.6561, 0.3837, 0.6952, 0.4097, 0.6983, 0.3975, 0.6624, 0.3827, 0.5023, 0.3713, 0.5586, 0.3956, 0.5733, 0.407, 0.5222, 0.398, 0.4602, 0.3827, 0.5023, 0.407, 0.5222, 0.4315, 0.4846, 0.2076, 0.7981, 0.2146, 0.8401, 0.2563, 0.8357, 0.2495, 0.7973, 0.2182, 0.6787, 0.2085, 0.7454, 0.2481, 0.7491, 0.2563, 0.6882, 0.285, 0.595, 0.282, 0.5043, 0.2583, 0.532, 0.261, 0.6145, 0.3662, 0.6139, 0.372, 0.6561, 0.3975, 0.6624, 0.3909, 0.6236, 0.3713, 0.5586, 0.3662, 0.6139, 0.3909, 0.6236, 0.3956, 0.5733, 0.3837, 0.6952, 0.4034, 0.7762, 0.4315, 0.7859, 0.4097, 0.6983, 0.3821, 0.7859, 0.3821, 0.8975, 0.4062, 0.9004, 0.4062, 0.7988, 0.9366, 0.2797, 0.9366, 0.3034, 0.9593, 0.2898, 0.9593, 0.2682, 0.9366, 0.2363, 0.9366, 0.2797, 0.9593, 0.2682, 0.9593, 0.2287, 0.3075, 0.8575, 0.3048, 0.8399, 0.289, 0.8361, 0.2925, 0.8647, 0.7682, 0.9347, 0.7647, 0.8353, 0.7411, 0.8426, 0.7439, 0.9534, 0.9366, 0.05924, 0.9366, 0.2363, 0.9593, 0.2287, 0.9593, 0.06761, 0.1619, 0.6618, 0.1923, 0.6617, 0.1905, 0.6355, 0.1667, 0.6355, 0.7647, 0.8353, 0.7673, 0.8131, 0.7435, 0.8224, 0.7411, 0.8426, 0.9366, 0.0, 0.9366, 0.02113, 0.9593, 0.03293, 0.9593, 0.01371, 0.7678, 0.797, 0.7669, 0.7848, 0.7431, 0.7966, 0.7439, 0.8077, 0.7673, 0.8131, 0.7678, 0.797, 0.7439, 0.8077, 0.7435, 0.8224, 0.9366, 0.04018, 0.9366, 0.05924, 0.9593, 0.06761, 0.9593, 0.05027, 0.9366, 0.02113, 0.9366, 0.04018, 0.9593, 0.05027, 0.9593, 0.03293, 0.913, 0.03292, 0.913, 0.05026, 0.9366, 0.04018, 0.9366, 0.02113, 0.913, 0.05026, 0.913, 0.0676, 0.9366, 0.05924, 0.9366, 0.04018, 0.7891, 0.8275, 0.7896, 0.8128, 0.7678, 0.797, 0.7673, 0.8131, 0.7896, 0.8128, 0.7888, 0.8017, 0.7669, 0.7848, 0.7678, 0.797, 0.913, 0.0137, 0.913, 0.03292, 0.9366, 0.02113, 0.9366, 0.0, 0.7868, 0.8477, 0.7891, 0.8275, 0.7673, 0.8131, 0.7647, 0.8353, 0.1688, 0.6783, 0.1926, 0.6783, 0.1923, 0.6617, 0.1619, 0.6618, 0.913, 0.0676, 0.913, 0.2287, 0.9366, 0.2363, 0.9366, 0.05924, 0.7896, 0.9585, 0.7868, 0.8477, 0.7647, 0.8353, 0.7682, 0.9347, 0.3348, 0.8596, 0.3312, 0.831, 0.3048, 0.8399, 0.3075, 0.8575, 0.913, 0.2287, 0.913, 0.2682, 0.9366, 0.2797, 0.9366, 0.2363, 0.3452, 0.8846, 0.3348, 0.8596, 0.3075, 0.8575, 0.319, 0.885, 0.3312, 0.831, 0.3408, 0.7149, 0.3153, 0.7123, 0.3048, 0.8399, 0.8132, 0.8597, 0.8132, 0.7848, 0.7896, 0.8052, 0.7896, 0.8732, 0.3499, 0.5698, 0.3452, 0.6201, 0.3662, 0.6139, 0.3713, 0.5586, 0.3452, 0.6201, 0.3548, 0.6591, 0.372, 0.6561, 0.3662, 0.6139, 0.3415, 0.6048, 0.3452, 0.4602, 0.282, 0.5043, 0.285, 0.595, 0.1458, 0.7008, 0.1456, 0.7597, 0.2085, 0.7454, 0.2182, 0.6787, 0.1953, 0.9214, 0.1953, 0.8401, 0.1657, 0.8628, 0.1445, 0.9003, 0.1998, 0.12, 0.2463, 0.1732, 0.2583, 0.1592, 0.2081, 0.1014, 0.3592, 0.5185, 0.3499, 0.5698, 0.3713, 0.5586, 0.3827, 0.5023, 0.8132, 0.8989, 0.8132, 0.8597, 0.7896, 0.8732, 0.7896, 0.9119, 0.3408, 0.7149, 0.3415, 0.6048, 0.285, 0.595, 0.3153, 0.7123, 0.1456, 0.7597, 0.1445, 0.7855, 0.2076, 0.7981, 0.2085, 0.7454])
me_plane_002.use_remesh_fix_poles = True
me_plane_002.use_remesh_preserve_attributes = False
me_plane_002.use_mirror_vertex_groups = False
me_plane_002.update()
me_plane_003 = bpy.data.meshes.new('Plane.003')
me_plane_003.from_pydata([(-12.09, 1.268, -4.281e-07), (-14.19, 0.9576, -7.75e-07), (-12.37, -0.7667, -1.176e-06), (-14.19, -0.6358, -1.239e-06), (-12.62, 0.905, -0.5033), (-14.59, 0.5411, -0.6685), (-12.37, -0.7667, -0.4689), (-14.59, -0.6358, -0.6685), (-12.37, -0.7667, -0.4), (-12.37, -0.7667, -0.2), (-14.24, -0.6358, -0.2), (-14.37, -0.6358, -0.4), (-12.09, 1.268, -0.2), (-12.36, 1.104, -0.4), (-14.37, 0.7926, -0.4), (-14.24, 0.899, -0.2065), (-12.37, -0.4284, -1.044e-06), (-12.37, 0.2383, -8.058e-07), (-14.19, 0.2383, -9.908e-07), (-14.19, -0.4284, -1.189e-06), (-12.37, 0.2383, -0.4689), (-12.37, -0.4284, -0.4689), (-14.72, -0.4284, -0.6685), (-14.72, 0.2383, -0.6685), (-14.37, -0.4284, -0.4), (-14.37, 0.2383, -0.4), (-14.24, -0.4284, -0.2), (-14.24, 0.2383, -0.2), (-12.37, -0.4284, -0.2), (-12.37, 0.2383, -0.2), (-12.37, -0.4284, -0.4), (-12.37, 0.2383, -0.4), (-13.04, 1.034, -6.048e-07), (-13.7, 0.9999, -6.954e-07), (-13.7, -0.8347, 0.001955), (-13.04, -0.8854, -1.254e-06), (-13.7, -0.7634, -0.8247), (-13.04, -0.7595, -0.6), (-13.7, 0.7311, -0.8247), (-13.04, 0.7755, -0.6), (-13.7, 0.9999, -0.5047), (-13.04, 1.034, -0.4), (-13.7, 0.9999, -0.2), (-13.04, 1.034, -0.2), (-13.7, -0.8454, -0.2), (-13.04, -0.8795, -0.2), (-13.7, -0.8376, -0.4), (-13.04, -0.8442, -0.4), (-13.7, -0.4284, -0.66), (-13.04, -0.4284, -0.4353), (-13.7, 0.2383, -0.66), (-13.04, 0.2383, -0.4353), (-13.7, 0.2383, -9.383e-07), (-13.04, 0.2383, -8.721e-07), (-13.7, -0.4284, -1.15e-06), (-13.04, -0.4284, -1.097e-06)], [], [(54, 19, 3, 34), (46, 11, 7, 36), (50, 23, 5, 38), (42, 15, 1, 33), (31, 20, 4, 13), (27, 18, 1, 15), (23, 25, 14, 5), (25, 27, 15, 14), (17, 29, 12, 0), (29, 31, 13, 12), (38, 5, 14, 40), (40, 14, 15, 42), (34, 3, 10, 44), (44, 10, 11, 46), (9, 8, 30, 28), (28, 30, 31, 29), (2, 9, 28, 16), (16, 28, 29, 17), (11, 10, 26, 24), (24, 26, 27, 25), (7, 11, 24, 22), (22, 24, 25, 23), (10, 3, 19, 26), (26, 19, 18, 27), (8, 6, 21, 30), (30, 21, 20, 31), (36, 7, 22, 48), (48, 22, 23, 50), (33, 1, 18, 52), (52, 18, 19, 54), (17, 53, 55, 16), (53, 52, 54, 55), (0, 32, 53, 17), (32, 33, 52, 53), (21, 49, 51, 20), (49, 48, 50, 51), (6, 37, 49, 21), (37, 36, 48, 49), (9, 45, 47, 8), (45, 44, 46, 47), (2, 35, 45, 9), (35, 34, 44, 45), (13, 41, 43, 12), (41, 40, 42, 43), (4, 39, 41, 13), (39, 38, 40, 41), (12, 43, 32, 0), (43, 42, 33, 32), (20, 51, 39, 4), (51, 50, 38, 39), (8, 47, 37, 6), (47, 46, 36, 37), (16, 55, 35, 2), (55, 54, 34, 35)])
_uv = me_plane_003.uv_layers.new(name='UVMap')
_uv.uv.foreach_set('vector', [0.1245, 0.5477, 0.1619, 0.5477, 0.1619, 0.5316, 0.1245, 0.5163, 0.7101, 0.8544, 0.7091, 0.802, 0.6885, 0.7848, 0.677, 0.8541, 0.5828, 0.7117, 0.5822, 0.634, 0.5589, 0.6435, 0.5453, 0.7098, 0.4814, 0.8497, 0.4807, 0.8917, 0.497, 0.8873, 0.4968, 0.8498, 0.5828, 0.8165, 0.583, 0.8157, 0.5315, 0.7966, 0.516, 0.817, 0.211, 0.5679, 0.2265, 0.5679, 0.2265, 0.5124, 0.2105, 0.5168, 0.1619, 0.5681, 0.1926, 0.5679, 0.1926, 0.5251, 0.1663, 0.5446, 0.1926, 0.5679, 0.211, 0.5679, 0.2105, 0.5168, 0.1926, 0.5251, 0.3814, 0.8636, 0.366, 0.8635, 0.3667, 0.944, 0.3821, 0.9441, 0.366, 0.8635, 0.3506, 0.8634, 0.35, 0.9302, 0.3667, 0.944, 0.4315, 0.8529, 0.4431, 0.9232, 0.4653, 0.9031, 0.458, 0.8497, 0.458, 0.8497, 0.4653, 0.9031, 0.4807, 0.8917, 0.4814, 0.8497, 0.7411, 0.8544, 0.7399, 0.816, 0.7245, 0.8122, 0.7256, 0.8544, 0.7256, 0.8544, 0.7245, 0.8122, 0.7091, 0.802, 0.7101, 0.8544, 0.3667, 0.786, 0.3513, 0.7859, 0.351, 0.812, 0.3664, 0.8121, 0.3664, 0.8121, 0.351, 0.812, 0.3506, 0.8634, 0.366, 0.8635, 0.3821, 0.7861, 0.3667, 0.786, 0.3664, 0.8121, 0.3818, 0.8122, 0.3818, 0.8122, 0.3664, 0.8121, 0.366, 0.8635, 0.3814, 0.8636, 0.1926, 0.6354, 0.211, 0.6354, 0.211, 0.6193, 0.1926, 0.6194, 0.1926, 0.6194, 0.211, 0.6193, 0.211, 0.5679, 0.1926, 0.5679, 0.1663, 0.6355, 0.1926, 0.6354, 0.1926, 0.6194, 0.1619, 0.6196, 0.1619, 0.6196, 0.1926, 0.6194, 0.1926, 0.5679, 0.1619, 0.5681, 0.211, 0.6354, 0.2265, 0.6354, 0.2265, 0.6194, 0.211, 0.6193, 0.211, 0.6193, 0.2265, 0.6194, 0.2265, 0.5679, 0.211, 0.5679, 0.3513, 0.7859, 0.346, 0.7859, 0.3457, 0.812, 0.351, 0.812, 0.351, 0.812, 0.3457, 0.812, 0.3452, 0.8634, 0.3506, 0.8634, 0.6606, 0.7096, 0.6498, 0.6434, 0.6337, 0.6339, 0.6343, 0.7116, 0.6343, 0.7116, 0.6337, 0.6339, 0.5822, 0.634, 0.5828, 0.7117, 0.1245, 0.658, 0.1619, 0.6547, 0.1619, 0.5992, 0.1245, 0.5992, 0.1245, 0.5992, 0.1619, 0.5992, 0.1619, 0.5477, 0.1245, 0.5477, 0.02148, 0.5992, 0.07298, 0.5992, 0.07298, 0.5477, 0.02148, 0.5477, 0.07298, 0.5992, 0.1245, 0.5992, 0.1245, 0.5477, 0.07298, 0.5477, 0.0, 0.6787, 0.07298, 0.6606, 0.07298, 0.5992, 0.02148, 0.5992, 0.07298, 0.6606, 0.1245, 0.658, 0.1245, 0.5992, 0.07298, 0.5992, 0.6345, 0.8156, 0.634, 0.7651, 0.5825, 0.7652, 0.583, 0.8157, 0.634, 0.7651, 0.6343, 0.7116, 0.5828, 0.7117, 0.5825, 0.7652, 0.6606, 0.8156, 0.66, 0.7631, 0.634, 0.7651, 0.6345, 0.8156, 0.66, 0.7631, 0.6606, 0.7096, 0.6343, 0.7116, 0.634, 0.7651, 0.7249, 0.9568, 0.7256, 0.906, 0.71, 0.9059, 0.7095, 0.9569, 0.7256, 0.906, 0.7256, 0.8544, 0.7101, 0.8544, 0.71, 0.9059, 0.7403, 0.9568, 0.7411, 0.906, 0.7256, 0.906, 0.7249, 0.9568, 0.7411, 0.906, 0.7411, 0.8544, 0.7256, 0.8544, 0.7256, 0.906, 0.4654, 0.7464, 0.4656, 0.7984, 0.481, 0.7985, 0.4816, 0.7236, 0.4656, 0.7984, 0.458, 0.8497, 0.4814, 0.8497, 0.481, 0.7985, 0.5315, 0.7966, 0.5416, 0.7633, 0.521, 0.7657, 0.516, 0.817, 0.5416, 0.7633, 0.5453, 0.7098, 0.5236, 0.7136, 0.521, 0.7657, 0.4816, 0.7236, 0.481, 0.7985, 0.4963, 0.7985, 0.497, 0.7236, 0.481, 0.7985, 0.4814, 0.8497, 0.4968, 0.8498, 0.4963, 0.7985, 0.583, 0.8157, 0.5825, 0.7652, 0.5416, 0.7633, 0.5315, 0.7966, 0.5825, 0.7652, 0.5828, 0.7117, 0.5453, 0.7098, 0.5416, 0.7633, 0.7095, 0.9569, 0.71, 0.9059, 0.6942, 0.9055, 0.7042, 0.9569, 0.71, 0.9059, 0.7101, 0.8544, 0.677, 0.8541, 0.6942, 0.9055, 0.02148, 0.5477, 0.07298, 0.5477, 0.07298, 0.5124, 0.02148, 0.5215, 0.07298, 0.5477, 0.1245, 0.5477, 0.1245, 0.5163, 0.07298, 0.5124])
me_plane_003.use_remesh_fix_poles = True
me_plane_003.use_remesh_preserve_attributes = False
me_plane_003.use_mirror_vertex_groups = False
me_plane_003.update()
me_plane_004 = bpy.data.meshes.new('Plane.004')
me_plane_004.from_pydata([(-8.68, 0.06083, -2.141), (-8.787, 0.06083, -2.141), (-8.68, -0.4655, -2.141), (-8.787, -0.4655, -2.141), (-8.68, 0.06083, -2.415), (-8.787, 0.06083, -2.415), (-8.68, -0.4655, -2.415), (-8.787, -0.4655, -2.415), (-8.68, -0.4655, -2.324), (-8.68, -0.4655, -2.232), (-8.787, -0.4655, -2.232), (-8.787, -0.4655, -2.324), (-8.68, 0.06083, -2.232), (-8.68, 0.06083, -2.324), (-8.787, 0.06083, -2.324), (-8.787, 0.06083, -2.232), (-6.702, -0.4655, -2.292), (-6.702, -0.4655, -2.264), (-5.798, 0.06083, -2.264), (-5.798, 0.06083, -2.292), (-8.68, -0.29, -2.141), (-8.68, -0.1146, -2.141), (-8.787, -0.1146, -2.141), (-8.787, -0.29, -2.141), (-8.68, -0.1146, -2.415), (-8.68, -0.29, -2.415), (-8.787, -0.29, -2.415), (-8.787, -0.1146, -2.415), (-8.787, -0.29, -2.324), (-8.787, -0.1146, -2.324), (-8.787, -0.29, -2.232), (-8.787, -0.1146, -2.232), (-8.68, -0.29, -2.232), (-8.68, -0.1146, -2.232), (-8.68, -0.29, -2.324), (-8.68, -0.1146, -2.324), (-6.235, -0.29, -2.264), (-5.912, -0.1146, -2.264), (-6.235, -0.29, -2.292), (-5.912, -0.1146, -2.292), (-8.68, 0.1608, -2.141), (-8.787, 0.1608, -2.141), (-8.787, 0.1608, -2.415), (-8.68, 0.1608, -2.415), (-8.68, 0.1608, -2.324), (-8.787, 0.1608, -2.232), (-8.68, 0.1608, -2.232), (-8.787, 0.1608, -2.324), (-8.787, -0.5655, -2.141), (-8.68, -0.5655, -2.141), (-8.68, -0.5655, -2.232), (-8.787, -0.5655, -2.324), (-8.787, -0.5655, -2.415), (-8.68, -0.5655, -2.415), (-8.68, -0.5655, -2.324), (-8.787, -0.5655, -2.232)], [], [(20, 23, 3, 2), (9, 2, 49, 50), (24, 27, 5, 4), (15, 1, 41, 45), (35, 24, 4, 13), (31, 22, 1, 15), (27, 29, 14, 5), (29, 31, 15, 14), (21, 33, 12, 0), (35, 13, 19, 39), (12, 13, 44, 46), (14, 15, 45, 47), (10, 11, 51, 55), (7, 6, 53, 52), (37, 39, 19, 18), (13, 12, 18, 19), (9, 8, 16, 17), (32, 9, 17, 36), (12, 33, 37, 18), (33, 32, 36, 37), (17, 16, 38, 36), (36, 38, 39, 37), (8, 34, 38, 16), (34, 35, 39, 38), (2, 9, 32, 20), (20, 32, 33, 21), (11, 10, 30, 28), (28, 30, 31, 29), (7, 11, 28, 26), (26, 28, 29, 27), (10, 3, 23, 30), (30, 23, 22, 31), (8, 6, 25, 34), (34, 25, 24, 35), (6, 7, 26, 25), (25, 26, 27, 24), (0, 1, 22, 21), (21, 22, 23, 20), (46, 45, 41, 40), (43, 42, 47, 44), (44, 47, 45, 46), (4, 5, 42, 43), (5, 14, 47, 42), (0, 12, 46, 40), (1, 0, 40, 41), (13, 4, 43, 44), (54, 51, 52, 53), (49, 48, 55, 50), (50, 55, 51, 54), (8, 9, 50, 54), (11, 7, 52, 51), (3, 10, 55, 48), (2, 3, 48, 49), (6, 8, 54, 53)])
_uv = me_plane_004.uv_layers.new(name='UVMap')
_uv.uv.foreach_set('vector', [0.6688, 0.6687, 0.6606, 0.6687, 0.6606, 0.6823, 0.6688, 0.6823, 0.6492, 0.8654, 0.6422, 0.8654, 0.6422, 0.8731, 0.6492, 0.8731, 0.5143, 0.7105, 0.5061, 0.7105, 0.5061, 0.724, 0.5143, 0.724, 0.4132, 0.8343, 0.4062, 0.8343, 0.4062, 0.842, 0.4132, 0.842, 0.6563, 0.8383, 0.6634, 0.8383, 0.6634, 0.8247, 0.6563, 0.8247, 0.4132, 0.8207, 0.4062, 0.8207, 0.4062, 0.8343, 0.4132, 0.8343, 0.4273, 0.8207, 0.4203, 0.8207, 0.4203, 0.8343, 0.4273, 0.8343, 0.4203, 0.8207, 0.4132, 0.8207, 0.4132, 0.8343, 0.4203, 0.8343, 0.6422, 0.8383, 0.6492, 0.8383, 0.6492, 0.8247, 0.6422, 0.8247, 0.978, 0.8593, 0.9915, 0.8593, 0.9915, 0.6367, 0.978, 0.6455, 0.6492, 0.8247, 0.6563, 0.8247, 0.6563, 0.817, 0.6492, 0.817, 0.4203, 0.8343, 0.4132, 0.8343, 0.4132, 0.842, 0.4203, 0.842, 0.4132, 0.7936, 0.4203, 0.7936, 0.4203, 0.7859, 0.4132, 0.7859, 0.5061, 0.6834, 0.5143, 0.6834, 0.5143, 0.6757, 0.5061, 0.6757, 0.5131, 0.4737, 0.5153, 0.4737, 0.5153, 0.4602, 0.5131, 0.4602, 0.499, 0.6828, 0.5061, 0.6828, 0.5036, 0.4602, 0.5015, 0.4602, 0.5061, 0.6757, 0.5131, 0.6757, 0.5107, 0.5244, 0.5085, 0.5244, 0.9729, 9.537e-07, 0.9593, 9.537e-07, 0.9593, 0.1528, 0.9729, 0.1889, 1.0, 0.0, 0.9864, 0.0, 0.9864, 0.2138, 1.0, 0.2227, 0.9864, 0.0, 0.9729, 9.537e-07, 0.9729, 0.1889, 0.9864, 0.2138, 0.5085, 0.5244, 0.5107, 0.5244, 0.5107, 0.4867, 0.5085, 0.4867, 0.5085, 0.4867, 0.5107, 0.4867, 0.5107, 0.4602, 0.5085, 0.4602, 0.9509, 0.8593, 0.9644, 0.8593, 0.9644, 0.6704, 0.9509, 0.7066, 0.9644, 0.8593, 0.978, 0.8593, 0.978, 0.6455, 0.9644, 0.6704, 0.6422, 0.8654, 0.6492, 0.8654, 0.6492, 0.8518, 0.6422, 0.8518, 0.6422, 0.8518, 0.6492, 0.8518, 0.6492, 0.8383, 0.6422, 0.8383, 0.4203, 0.7936, 0.4132, 0.7936, 0.4132, 0.8072, 0.4203, 0.8072, 0.4203, 0.8072, 0.4132, 0.8072, 0.4132, 0.8207, 0.4203, 0.8207, 0.4273, 0.7936, 0.4203, 0.7936, 0.4203, 0.8072, 0.4273, 0.8072, 0.4273, 0.8072, 0.4203, 0.8072, 0.4203, 0.8207, 0.4273, 0.8207, 0.4132, 0.7936, 0.4062, 0.7936, 0.4062, 0.8072, 0.4132, 0.8072, 0.4132, 0.8072, 0.4062, 0.8072, 0.4062, 0.8207, 0.4132, 0.8207, 0.6563, 0.8654, 0.6634, 0.8654, 0.6634, 0.8518, 0.6563, 0.8518, 0.6563, 0.8518, 0.6634, 0.8518, 0.6634, 0.8383, 0.6563, 0.8383, 0.5143, 0.6834, 0.5061, 0.6834, 0.5061, 0.6969, 0.5143, 0.6969, 0.5143, 0.6969, 0.5061, 0.6969, 0.5061, 0.7105, 0.5143, 0.7105, 0.6688, 0.6416, 0.6606, 0.6416, 0.6606, 0.6552, 0.6688, 0.6552, 0.6688, 0.6552, 0.6606, 0.6552, 0.6606, 0.6687, 0.6688, 0.6687, 0.2008, 0.6496, 0.1926, 0.6496, 0.1926, 0.6567, 0.2008, 0.6567, 0.2008, 0.6355, 0.1926, 0.6355, 0.1926, 0.6426, 0.2008, 0.6426, 0.2008, 0.6426, 0.1926, 0.6426, 0.1926, 0.6496, 0.2008, 0.6496, 0.5143, 0.724, 0.5061, 0.724, 0.5061, 0.7318, 0.5143, 0.7318, 0.4273, 0.8343, 0.4203, 0.8343, 0.4203, 0.842, 0.4273, 0.842, 0.6422, 0.8247, 0.6492, 0.8247, 0.6492, 0.817, 0.6422, 0.817, 0.6606, 0.6416, 0.6688, 0.6416, 0.6688, 0.6339, 0.6606, 0.6339, 0.6563, 0.8247, 0.6634, 0.8247, 0.6634, 0.817, 0.6563, 0.817, 0.2008, 0.6426, 0.209, 0.6426, 0.209, 0.6355, 0.2008, 0.6355, 0.2008, 0.6567, 0.209, 0.6567, 0.209, 0.6496, 0.2008, 0.6496, 0.2008, 0.6496, 0.209, 0.6496, 0.209, 0.6426, 0.2008, 0.6426, 0.6563, 0.8654, 0.6492, 0.8654, 0.6492, 0.8731, 0.6563, 0.8731, 0.4203, 0.7936, 0.4273, 0.7936, 0.4273, 0.7859, 0.4203, 0.7859, 0.4062, 0.7936, 0.4132, 0.7936, 0.4132, 0.7859, 0.4062, 0.7859, 0.6688, 0.6823, 0.6606, 0.6823, 0.6606, 0.69, 0.6688, 0.69, 0.6634, 0.8654, 0.6563, 0.8654, 0.6563, 0.8731, 0.6634, 0.8731])
me_plane_004.materials.append(mat_knifemat)
me_plane_004.use_remesh_fix_poles = True
me_plane_004.use_remesh_preserve_attributes = False
me_plane_004.use_mirror_vertex_groups = False
me_plane_004.update()
arm_metarig = bpy.data.armatures.new('metarig')  # bones are not reproduced

# ---- objects
ob_plane = bpy.data.objects.new('Plane', me_plane)
ob_metarig = bpy.data.objects.new('metarig', arm_metarig)
ob_plane_001 = bpy.data.objects.new('Plane.001', me_plane_001)
ob_plane_002 = bpy.data.objects.new('Plane.002', me_plane_002)
ob_plane_003 = bpy.data.objects.new('Plane.003', me_plane_003)
ob_plane_004 = bpy.data.objects.new('Plane.004', me_plane_004)

# ---- transforms, parenting, visibility, modifiers, constraints
ob_plane.parent = ob_metarig
ob_plane.matrix_parent_inverse = Matrix(((0.1346, -0.0, 0.0, -0.0), (-0.0, 0.1346, -0.0, 0.0), (0.0, -0.0, 0.1346, -0.0), (-0.0, 0.0, -0.0, 1.0)))
ob_plane.location = (-2.842e-14, 0.0, 0.0)
ob_plane.rotation_euler = (-3.142, 1.571, 0.0)
ob_plane.scale = (1.0, 1.0, 1.0)
ob_plane.lineart.crease_threshold = 0.0
_vg = ob_plane.vertex_groups.new(name='spine')
for _i, _w in zip([0, 2, 4, 6, 8, 10, 12, 13, 16, 17, 22, 23, 24, 25, 26, 27, 29, 30, 31, 32, 33, 34, 35, 36, 37, 38, 39, 40, 41, 42, 43, 44, 45, 46, 47, 48, 49, 50, 51, 52, 53, 54, 55, 56, 57, 58, 59, 60, 61, 62, 63], [0.06871, 0.01475, 0.3366, 0.1569, 0.1047, 0.16, 0.04927, 0.06349, 0.3298, 0.1061, 0.04927, 0.1108, 0.9116, 0.03941, 0.01153, 0.9054, 0.9025, 0.01366, 0.9439, 0.02478, 0.9321, 0.000777, 0.9015, 0.02702, 0.9093, 0.01487, 0.9062, 0.6834, 0.4605, 0.2377, 0.6819, 0.4584, 0.235, 0.6768, 0.4512, 0.2256, 0.6763, 0.4512, 0.226, 0.6888, 0.4682, 0.2476, 0.6935, 0.4755, 0.2574, 0.7053, 0.4784, 0.2516, 0.7114, 0.4788, 0.2462]): _vg.add([_i], _w, 'REPLACE')
_vg = ob_plane.vertex_groups.new(name='spine.001')
_vg = ob_plane.vertex_groups.new(name='spine.002')
for _i, _w in zip([1, 5, 7, 11, 14, 19, 21, 25, 26, 28, 29, 30, 32, 34, 35, 36, 38, 40, 41, 42, 43, 44, 45, 46, 47, 48, 49, 50, 51, 52, 53, 54, 55, 56, 57, 58, 59, 60, 61, 62, 63], [0.03424, 0.1401, 0.03073, 0.05896, 0.007633, 0.1157, 0.02821, 0.1361, 0.2714, 0.7816, 0.02183, 0.7375, 0.1811, 0.4273, 0.003805, 0.1113, 0.1608, 0.04021, 0.08042, 0.1206, 0.06786, 0.1357, 0.2036, 0.2118, 0.4017, 0.5917, 0.1097, 0.2155, 0.3214, 0.02782, 0.05564, 0.08346, 0.03403, 0.06807, 0.1021, 0.04528, 0.09056, 0.1358, 0.1844, 0.3687, 0.5531]): _vg.add([_i], _w, 'REPLACE')
_vg = ob_plane.vertex_groups.new(name='spine.003')
for _i, _w in zip([1, 5, 11, 14, 19, 21, 30, 61, 62, 63], [0.05392, 0.4042, 0.1068, 0.01448, 0.2746, 0.06606, 0.01224, 0.003059, 0.006118, 0.009176]): _vg.add([_i], _w, 'REPLACE')
_vg = ob_plane.vertex_groups.new(name='spine.004')
_vg = ob_plane.vertex_groups.new(name='spine.005')
_vg = ob_plane.vertex_groups.new(name='spine.006')
_vg = ob_plane.vertex_groups.new(name='shoulder.L')
for _i, _w in zip([1, 3, 5, 7, 9, 11, 14, 15, 18, 19, 20, 21, 25, 26, 28, 30, 32, 34, 36, 38, 40, 41, 42, 43, 44, 45, 46, 47, 48, 49, 50, 51, 52, 53, 54, 55, 56, 57, 58, 59, 60, 61, 62, 63], [0.7958, 0.9654, 0.4104, 0.9454, 0.962, 0.7556, 0.8493, 0.9698, 0.9691, 0.5687, 0.9816, 0.8299, 0.1132, 0.09489, 0.07226, 0.05047, 0.08462, 0.0857, 0.1048, 0.1006, 0.02515, 0.05031, 0.07546, 0.02372, 0.04744, 0.07116, 0.01806, 0.03613, 0.05419, 0.02142, 0.04285, 0.06427, 0.0262, 0.0524, 0.0786, 0.02829, 0.05658, 0.08487, 0.02116, 0.04231, 0.06347, 0.01262, 0.02523, 0.03785]): _vg.add([_i], _w, 'REPLACE')
_vg = ob_plane.vertex_groups.new(name='upper_arm.L')
_vg = ob_plane.vertex_groups.new(name='forearm.L')
_vg = ob_plane.vertex_groups.new(name='shoulder.R')
_vg = ob_plane.vertex_groups.new(name='upper_arm.R')
_vg = ob_plane.vertex_groups.new(name='forearm.R')
_vg = ob_plane.vertex_groups.new(name='breast.L')
for _i, _w in zip([1, 5, 11, 14, 19, 21, 24, 25, 26, 28, 30, 32, 34, 36, 37, 38, 39, 40, 41, 42, 43, 44, 45, 46, 47, 48, 49, 50, 51, 52, 53, 54, 55, 56, 57, 58, 59, 60, 61, 62, 63], [0.1015, 0.02925, 0.07324, 0.08438, 0.0228, 0.06064, 0.00644, 0.6947, 0.6004, 0.1245, 0.148, 0.6824, 0.4598, 0.7377, 0.00905, 0.7026, 0.004553, 0.1791, 0.3536, 0.5281, 0.1501, 0.3002, 0.4503, 0.03112, 0.06225, 0.09337, 0.1149, 0.2299, 0.3448, 0.1912, 0.3734, 0.5555, 0.1785, 0.3506, 0.5226, 0.1706, 0.3412, 0.5118, 0.03701, 0.07401, 0.111]): _vg.add([_i], _w, 'REPLACE')
_vg = ob_plane.vertex_groups.new(name='breast.R')
_vg = ob_plane.vertex_groups.new(name='pelvis.L')
for _i, _w in zip([0, 2, 4, 6, 8, 10, 12, 13, 16, 17, 22, 23, 24, 27, 29, 33, 35, 37, 39, 40, 41, 42, 43, 44, 45, 46, 47, 48, 49, 50, 51, 52, 53, 54, 55, 56, 57, 58, 59, 60], [0.8867, 0.952, 0.3622, 0.819, 0.8813, 0.7547, 0.9304, 0.902, 0.3461, 0.8433, 0.928, 0.8136, 0.02817, 0.0459, 0.05178, 0.003259, 0.05575, 0.03412, 0.04059, 0.03044, 0.0203, 0.01015, 0.03443, 0.02295, 0.01148, 0.03883, 0.02589, 0.01294, 0.04181, 0.02788, 0.01394, 0.02559, 0.01706, 0.008531, 0.02113, 0.01409, 0.007043, 0.002445, 0.00163, 0.0008149]): _vg.add([_i], _w, 'REPLACE')
_vg = ob_plane.vertex_groups.new(name='pelvis.R')
for _i, _w in zip([0, 4, 10, 13, 16, 17, 23], [0.03683, 0.2999, 0.08185, 0.01599, 0.3239, 0.04696, 0.07396]): _vg.add([_i], _w, 'REPLACE')
_vg = ob_plane.vertex_groups.new(name='thigh.L')
_vg = ob_plane.vertex_groups.new(name='shin.L')
_vg = ob_plane.vertex_groups.new(name='foot.L')
_vg = ob_plane.vertex_groups.new(name='toe.L')
_vg = ob_plane.vertex_groups.new(name='thigh.R')
_vg = ob_plane.vertex_groups.new(name='shin.R')
_vg = ob_plane.vertex_groups.new(name='foot.R')
_vg = ob_plane.vertex_groups.new(name='toe.R')
_m = ob_plane.modifiers.new('Mirror', 'MIRROR')
_m.use_axis = (False, False, True)
_m = ob_plane.modifiers.new('Armature', 'ARMATURE')
_m.object = ob_metarig
ob_metarig.location = (0.0, 0.0, 0.0)
ob_metarig.scale = (7.429, 7.429, 7.429)
ob_metarig.lineart.crease_threshold = 0.0
ob_plane_001.parent = ob_metarig
ob_plane_001.matrix_parent_inverse = Matrix(((0.1346, -0.0, 0.0, -0.0), (-0.0, 0.1346, -0.0, 0.0), (0.0, -0.0, 0.1346, -0.0), (-0.0, 0.0, -0.0, 1.0)))
ob_plane_001.location = (-2.842e-14, 0.0, 0.0)
ob_plane_001.rotation_euler = (-3.142, 1.571, 0.0)
ob_plane_001.scale = (1.0, 1.0, 1.0)
ob_plane_001.lineart.crease_threshold = 0.0
_vg = ob_plane_001.vertex_groups.new(name='spine')
_vg = ob_plane_001.vertex_groups.new(name='spine.001')
_vg = ob_plane_001.vertex_groups.new(name='spine.002')
_vg = ob_plane_001.vertex_groups.new(name='spine.003')
_vg = ob_plane_001.vertex_groups.new(name='spine.004')
_vg = ob_plane_001.vertex_groups.new(name='spine.005')
_vg = ob_plane_001.vertex_groups.new(name='spine.006')
_vg = ob_plane_001.vertex_groups.new(name='shoulder.L')
for _i, _w in zip([0, 1, 2, 3, 5, 7, 8, 9, 10, 11, 14, 15, 17, 18, 19, 20, 21, 22, 23, 24, 25, 26, 27, 29, 31, 32, 33, 34, 35, 36, 37, 38, 39, 40, 41, 42, 43, 44, 45, 46, 47, 48, 49, 50, 51, 52, 53, 54, 55], [0.3291, 0.9456, 0.3049, 0.8721, 0.6887, 0.6891, 0.2094, 0.2858, 0.9719, 0.9244, 0.6839, 0.6896, 0.02578, 0.8462, 0.7399, 0.05592, 0.007964, 0.7502, 0.8589, 0.9276, 0.8624, 0.9432, 0.8718, 0.02442, 0.03762, 0.6242, 0.8597, 0.7331, 0.3739, 0.233, 0.09503, 0.2302, 0.08963, 0.2126, 0.07015, 0.2112, 0.06888, 0.9934, 0.6601, 0.8343, 0.4008, 0.3148, 0.1297, 0.5688, 0.2669, 0.6466, 0.2433, 0.3234, 0.1251]): _vg.add([_i], _w, 'REPLACE')
_vg = ob_plane_001.vertex_groups.new(name='upper_arm.L')
for _i, _w in zip([0, 1, 2, 3, 4, 5, 6, 7, 8, 9, 10, 11, 12, 13, 14, 15, 16, 17, 18, 19, 20, 21, 22, 23, 24, 25, 26, 27, 28, 29, 30, 31, 32, 33, 34, 35, 36, 37, 38, 39, 40, 41, 42, 43, 45, 46, 47, 48, 49, 50, 51, 52, 53, 54, 55, 56, 57, 58, 59, 60, 61, 62, 63, 64, 65, 66, 67, 68, 69, 70, 71, 72, 73, 74, 75, 76, 77, 78, 79, 80, 81, 82, 83, 84, 85], [0.6708, 0.05439, 0.695, 0.1279, 0.9811, 0.3113, 0.9852, 0.3108, 0.7906, 0.7142, 0.006238, 0.0756, 0.9883, 0.9884, 0.3161, 0.3104, 0.9791, 0.962, 0.1538, 0.26, 0.944, 0.9709, 0.2498, 0.141, 0.07242, 0.1376, 0.05677, 0.1282, 0.908, 0.9627, 0.9325, 0.9561, 0.3758, 0.1403, 0.2669, 0.626, 0.767, 0.9049, 0.7697, 0.9103, 0.7873, 0.9298, 0.7888, 0.9311, 0.3399, 0.1657, 0.5992, 0.6852, 0.8702, 0.4312, 0.7331, 0.3534, 0.7567, 0.6766, 0.8748, 0.9916, 0.9892, 0.9929, 0.993, 0.9936, 0.9893, 0.9892, 0.9919, 0.5852, 0.9903, 0.7143, 0.9924, 0.9587, 0.9601, 0.9532, 0.9182, 0.9175, 0.9563, 0.9081, 0.9356, 0.8409, 0.8471, 0.7993, 0.672, 0.6611, 0.8143, 0.6823, 0.5095, 0.7541, 0.7159]): _vg.add([_i], _w, 'REPLACE')
_vg = ob_plane_001.vertex_groups.new(name='forearm.L')
for _i, _w in zip([28, 30, 64, 66, 68, 69, 70, 71, 72, 73, 74, 75, 76, 77, 78, 79, 80, 81, 82, 83, 84, 85], [0.09189, 0.06739, 0.4147, 0.2856, 0.03218, 0.02943, 0.0433, 0.08167, 0.08237, 0.03683, 0.09174, 0.06418, 0.1589, 0.1528, 0.2006, 0.3279, 0.3388, 0.1855, 0.3176, 0.4904, 0.2457, 0.2839]): _vg.add([_i], _w, 'REPLACE')
_vg = ob_plane_001.vertex_groups.new(name='shoulder.R')
_vg = ob_plane_001.vertex_groups.new(name='upper_arm.R')
_vg = ob_plane_001.vertex_groups.new(name='forearm.R')
_vg = ob_plane_001.vertex_groups.new(name='breast.L')
_vg = ob_plane_001.vertex_groups.new(name='breast.R')
_vg = ob_plane_001.vertex_groups.new(name='pelvis.L')
_vg = ob_plane_001.vertex_groups.new(name='pelvis.R')
_vg = ob_plane_001.vertex_groups.new(name='thigh.L')
_vg = ob_plane_001.vertex_groups.new(name='shin.L')
_vg = ob_plane_001.vertex_groups.new(name='foot.L')
_vg = ob_plane_001.vertex_groups.new(name='toe.L')
_vg = ob_plane_001.vertex_groups.new(name='thigh.R')
_vg = ob_plane_001.vertex_groups.new(name='shin.R')
_vg = ob_plane_001.vertex_groups.new(name='foot.R')
_vg = ob_plane_001.vertex_groups.new(name='toe.R')
_m = ob_plane_001.modifiers.new('Mirror', 'MIRROR')
_m.use_axis = (False, False, True)
_m = ob_plane_001.modifiers.new('Armature', 'ARMATURE')
_m.object = ob_metarig
ob_plane_002.parent = ob_metarig
ob_plane_002.matrix_parent_inverse = Matrix(((0.1346, -0.0, 0.0, -0.0), (-0.0, 0.1346, -0.0, 0.0), (0.0, -0.0, 0.1346, -0.0), (-0.0, 0.0, -0.0, 1.0)))
ob_plane_002.location = (-2.842e-14, 0.0, 0.0)
ob_plane_002.rotation_euler = (-3.142, 1.571, 0.0)
ob_plane_002.scale = (1.0, 1.0, 1.0)
ob_plane_002.lineart.crease_threshold = 0.0
_vg = ob_plane_002.vertex_groups.new(name='spine')
_vg = ob_plane_002.vertex_groups.new(name='spine.001')
_vg = ob_plane_002.vertex_groups.new(name='spine.002')
_vg = ob_plane_002.vertex_groups.new(name='spine.003')
_vg = ob_plane_002.vertex_groups.new(name='spine.004')
_vg = ob_plane_002.vertex_groups.new(name='spine.005')
_vg = ob_plane_002.vertex_groups.new(name='spine.006')
_vg = ob_plane_002.vertex_groups.new(name='shoulder.L')
_vg = ob_plane_002.vertex_groups.new(name='upper_arm.L')
_vg = ob_plane_002.vertex_groups.new(name='forearm.L')
_vg = ob_plane_002.vertex_groups.new(name='shoulder.R')
_vg = ob_plane_002.vertex_groups.new(name='upper_arm.R')
_vg = ob_plane_002.vertex_groups.new(name='forearm.R')
_vg = ob_plane_002.vertex_groups.new(name='breast.L')
_vg = ob_plane_002.vertex_groups.new(name='breast.R')
_vg = ob_plane_002.vertex_groups.new(name='pelvis.L')
for _i, _w in zip([0, 2, 4, 5, 6, 7, 12, 30, 32, 34, 35, 36, 60, 62, 64, 65, 66], [0.7508, 0.06151, 0.1654, 0.8432, 0.2722, 0.01482, 0.04221, 0.05386, 0.01756, 0.06207, 0.164, 0.004091, 0.1781, 0.05602, 0.1641, 0.6066, 0.07067]): _vg.add([_i], _w, 'REPLACE')
_vg = ob_plane_002.vertex_groups.new(name='pelvis.R')
_vg = ob_plane_002.vertex_groups.new(name='thigh.L')
for _i, _w in zip([0, 1, 2, 3, 4, 5, 6, 7, 8, 9, 10, 11, 12, 13, 14, 15, 30, 31, 32, 33, 34, 35, 36, 37, 38, 39, 40, 41, 42, 43, 44, 45, 60, 61, 62, 63, 64, 65, 66, 67, 68, 69, 70], [0.2524, 0.6695, 0.8486, 0.476, 0.8144, 0.1564, 0.7428, 0.9868, 0.2169, 0.1241, 0.6172, 0.8291, 0.9153, 0.9539, 0.8809, 0.8596, 0.9472, 0.3187, 0.8729, 0.4766, 0.9148, 0.8311, 0.9886, 1.016, 0.06178, 0.1026, 0.6167, 0.8215, 0.9656, 0.9378, 0.8602, 0.8586, 0.8239, 0.6249, 0.8682, 0.506, 0.8195, 0.3911, 0.9382, 1.007, 0.1357, 0.6312, 0.8393]): _vg.add([_i], _w, 'REPLACE')
_vg = ob_plane_002.vertex_groups.new(name='shin.L')
for _i, _w in zip([1, 2, 3, 8, 9, 10, 11, 12, 13, 14, 15, 16, 17, 18, 19, 20, 21, 31, 32, 33, 38, 39, 40, 41, 42, 43, 44, 45, 46, 47, 48, 49, 50, 51, 61, 62, 63, 68, 69, 70, 71, 72, 73, 74, 75], [0.3228, 0.08921, 0.5147, 0.7746, 0.8344, 0.3784, 0.1669, 0.02644, 0.04314, 0.1174, 0.137, 0.842, 0.8733, 0.2914, 0.5123, 0.198, 0.02886, 0.678, 0.09261, 0.5169, 0.9369, 0.8759, 0.3789, 0.1692, 0.003815, 0.05273, 0.1386, 0.1375, 0.8376, 0.9447, 0.8376, 0.5255, 0.1984, 0.09409, 0.37, 0.07519, 0.4875, 0.8359, 0.3641, 0.1455, 0.6566, 0.7143, 0.5513, 0.4244, 0.04165]): _vg.add([_i], _w, 'REPLACE')
_vg = ob_plane_002.vertex_groups.new(name='foot.L')
for _i, _w in zip([9, 16, 17, 18, 19, 20, 21, 46, 47, 48, 49, 50, 51, 71, 72, 73, 74, 75], [0.02405, 0.1366, 0.117, 0.698, 0.4848, 0.7978, 0.9387, 0.1498, 0.05196, 0.1513, 0.4727, 0.7986, 0.8832, 0.3429, 0.2269, 0.448, 0.5753, 0.953]): _vg.add([_i], _w, 'REPLACE')
_vg = ob_plane_002.vertex_groups.new(name='toe.L')
for _i, _w in zip([22, 23, 24, 25, 26, 27, 28, 29, 52, 53, 54, 55, 56, 57, 58, 59, 72, 76, 77, 78, 79, 80, 81, 82, 83], [0.9789, 0.9889, 0.9993, 0.9997, 0.9979, 0.9937, 0.9968, 0.9991, 0.9758, 0.9848, 0.9992, 0.9993, 0.9979, 0.9935, 0.9947, 0.9982, 0.04861, 0.9962, 1.003, 0.9998, 0.9999, 0.9996, 0.999, 1.0, 1.0]): _vg.add([_i], _w, 'REPLACE')
_vg = ob_plane_002.vertex_groups.new(name='thigh.R')
_vg = ob_plane_002.vertex_groups.new(name='shin.R')
_vg = ob_plane_002.vertex_groups.new(name='foot.R')
_vg = ob_plane_002.vertex_groups.new(name='toe.R')
_m = ob_plane_002.modifiers.new('Mirror', 'MIRROR')
_m.use_axis = (False, False, True)
_m = ob_plane_002.modifiers.new('Armature', 'ARMATURE')
_m.object = ob_metarig
ob_plane_003.parent = ob_metarig
ob_plane_003.matrix_parent_inverse = Matrix(((0.1346, -0.0, 0.0, -0.0), (-0.0, 0.1346, -0.0, 0.0), (0.0, -0.0, 0.1346, -0.0), (-0.0, 0.0, -0.0, 1.0)))
ob_plane_003.location = (-2.842e-14, 0.0, 0.0)
ob_plane_003.rotation_euler = (-3.142, 1.571, 0.0)
ob_plane_003.scale = (1.0, 1.0, 1.0)
ob_plane_003.lineart.crease_threshold = 0.0
_vg = ob_plane_003.vertex_groups.new(name='spine')
_vg = ob_plane_003.vertex_groups.new(name='spine.001')
_vg = ob_plane_003.vertex_groups.new(name='spine.002')
_vg = ob_plane_003.vertex_groups.new(name='spine.003')
for _i, _w in zip([2, 6, 8, 9, 16, 20, 21, 28, 30, 31, 34, 35, 36, 37, 44, 45, 46, 47, 49, 54, 55], [0.3358, 0.326, 0.3313, 0.3379, 0.3075, 0.01769, 0.2994, 0.2656, 0.2813, 0.01208, 0.01469, 0.09592, 0.001133, 0.08501, 0.01238, 0.09508, 0.009435, 0.09137, 0.07614, 0.002671, 0.08288]): _vg.add([_i], _w, 'REPLACE')
_vg = ob_plane_003.vertex_groups.new(name='spine.004')
for _i, _w in zip([0, 2, 4, 6, 8, 9, 12, 13, 16, 17, 20, 21, 28, 29, 30, 31, 32, 34, 35, 36, 37, 39, 40, 41, 43, 44, 45, 46, 47, 48, 49, 51, 54, 55], [0.4738, 0.4011, 0.372, 0.3865, 0.3903, 0.3977, 0.4608, 0.4142, 0.4405, 0.8234, 0.6315, 0.4129, 0.4096, 0.7872, 0.4064, 0.611, 0.08917, 0.03396, 0.1198, 0.02125, 0.111, 0.1052, 0.001481, 0.1157, 0.1024, 0.03103, 0.1184, 0.02809, 0.1152, 0.01594, 0.1131, 0.06671, 0.02072, 0.1136]): _vg.add([_i], _w, 'REPLACE')
_vg = ob_plane_003.vertex_groups.new(name='spine.005')
for _i, _w in zip([0, 1, 2, 3, 4, 5, 6, 7, 8, 9, 10, 11, 12, 13, 14, 15, 16, 17, 19, 20, 21, 22, 23, 24, 25, 26, 27, 28, 29, 30, 31, 32, 33, 34, 35, 36, 37, 38, 39, 40, 41, 42, 43, 44, 45, 46, 47, 48, 49, 50, 51, 53, 54, 55], [0.4164, 0.07296, 0.2005, 0.1643, 0.5311, 0.06354, 0.2185, 0.1338, 0.212, 0.2023, 0.1666, 0.1593, 0.4328, 0.4809, 0.07153, 0.07022, 0.2059, 0.1506, 0.155, 0.3095, 0.2381, 0.12, 0.07376, 0.187, 0.1249, 0.1895, 0.05309, 0.2815, 0.177, 0.2652, 0.336, 0.7463, 0.1642, 0.2245, 0.554, 0.2022, 0.5494, 0.1623, 0.7066, 0.1767, 0.6987, 0.1682, 0.7227, 0.2181, 0.5517, 0.2133, 0.5515, 0.1981, 0.6108, 0.146, 0.8322, 0.9972, 0.2017, 0.6078]): _vg.add([_i], _w, 'REPLACE')
_vg = ob_plane_003.vertex_groups.new(name='spine.006')
for _i, _w in zip([0, 1, 2, 3, 4, 5, 6, 7, 8, 9, 10, 11, 12, 13, 14, 15, 16, 18, 19, 20, 21, 22, 23, 24, 25, 26, 27, 28, 30, 32, 33, 34, 35, 36, 37, 38, 39, 40, 41, 42, 43, 44, 45, 46, 47, 48, 49, 50, 51, 52, 54, 55], [0.09925, 0.9173, 0.0626, 0.7966, 0.08866, 0.9289, 0.06896, 0.8411, 0.06642, 0.06212, 0.7972, 0.8091, 0.09611, 0.09538, 0.9202, 0.9206, 0.04212, 0.9997, 0.8125, 0.0003382, 0.04912, 0.86, 0.918, 0.7886, 0.868, 0.7827, 0.943, 0.03664, 0.0443, 0.1624, 0.8142, 0.7012, 0.2303, 0.7366, 0.2545, 0.8128, 0.1841, 0.7962, 0.1824, 0.8078, 0.1723, 0.7102, 0.2348, 0.718, 0.2419, 0.7472, 0.2, 0.8335, 0.09164, 0.9993, 0.7366, 0.1957]): _vg.add([_i], _w, 'REPLACE')
_vg = ob_plane_003.vertex_groups.new(name='shoulder.L')
_vg = ob_plane_003.vertex_groups.new(name='upper_arm.L')
_vg = ob_plane_003.vertex_groups.new(name='forearm.L')
_vg = ob_plane_003.vertex_groups.new(name='shoulder.R')
_vg = ob_plane_003.vertex_groups.new(name='upper_arm.R')
_vg = ob_plane_003.vertex_groups.new(name='forearm.R')
_vg = ob_plane_003.vertex_groups.new(name='breast.L')
_vg = ob_plane_003.vertex_groups.new(name='breast.R')
_vg = ob_plane_003.vertex_groups.new(name='pelvis.L')
_vg = ob_plane_003.vertex_groups.new(name='pelvis.R')
_vg = ob_plane_003.vertex_groups.new(name='thigh.L')
_vg = ob_plane_003.vertex_groups.new(name='shin.L')
_vg = ob_plane_003.vertex_groups.new(name='foot.L')
_vg = ob_plane_003.vertex_groups.new(name='toe.L')
_vg = ob_plane_003.vertex_groups.new(name='thigh.R')
_vg = ob_plane_003.vertex_groups.new(name='shin.R')
_vg = ob_plane_003.vertex_groups.new(name='foot.R')
_vg = ob_plane_003.vertex_groups.new(name='toe.R')
_m = ob_plane_003.modifiers.new('Mirror', 'MIRROR')
_m.use_axis = (False, False, True)
_m = ob_plane_003.modifiers.new('Armature', 'ARMATURE')
_m.object = ob_metarig
ob_plane_004.parent = ob_metarig
ob_plane_004.matrix_parent_inverse = Matrix(((0.1346, -0.0, 0.0, -0.0), (-0.0, 0.1346, -0.0, 0.0), (0.0, -0.0, 0.1346, -0.0), (-0.0, 0.0, -0.0, 1.0)))
ob_plane_004.location = (-2.842e-14, 0.0, 0.0)
ob_plane_004.rotation_euler = (-3.142, 1.571, 0.0)
ob_plane_004.scale = (1.0, 1.0, 1.0)
ob_plane_004.lineart.crease_threshold = 0.0
_vg = ob_plane_004.vertex_groups.new(name='spine')
_vg = ob_plane_004.vertex_groups.new(name='spine.001')
_vg = ob_plane_004.vertex_groups.new(name='spine.002')
_vg = ob_plane_004.vertex_groups.new(name='spine.003')
_vg = ob_plane_004.vertex_groups.new(name='spine.004')
_vg = ob_plane_004.vertex_groups.new(name='spine.005')
_vg = ob_plane_004.vertex_groups.new(name='spine.006')
_vg = ob_plane_004.vertex_groups.new(name='shoulder.L')
_vg = ob_plane_004.vertex_groups.new(name='upper_arm.L')
_vg = ob_plane_004.vertex_groups.new(name='forearm.L')
_vg.add([0, 1, 2, 3, 4, 5, 6, 7, 8, 9, 10, 11, 12, 13, 14, 15, 16, 17, 18, 19, 20, 21, 22, 23, 24, 25, 26, 27, 28, 29, 30, 31, 32, 33, 34, 35, 36, 37, 38, 39, 40, 41, 42, 43, 44, 45, 46, 47, 48, 49, 50, 51, 52, 53, 54, 55], 1.0, 'REPLACE')
_vg = ob_plane_004.vertex_groups.new(name='shoulder.R')
_vg = ob_plane_004.vertex_groups.new(name='upper_arm.R')
_vg = ob_plane_004.vertex_groups.new(name='forearm.R')
_vg = ob_plane_004.vertex_groups.new(name='breast.L')
_vg = ob_plane_004.vertex_groups.new(name='breast.R')
_vg = ob_plane_004.vertex_groups.new(name='pelvis.L')
_vg = ob_plane_004.vertex_groups.new(name='pelvis.R')
_vg = ob_plane_004.vertex_groups.new(name='thigh.L')
_vg = ob_plane_004.vertex_groups.new(name='shin.L')
_vg = ob_plane_004.vertex_groups.new(name='foot.L')
_vg = ob_plane_004.vertex_groups.new(name='toe.L')
_vg = ob_plane_004.vertex_groups.new(name='thigh.R')
_vg = ob_plane_004.vertex_groups.new(name='shin.R')
_vg = ob_plane_004.vertex_groups.new(name='foot.R')
_vg = ob_plane_004.vertex_groups.new(name='toe.R')
_m = ob_plane_004.modifiers.new('Mirror', 'MIRROR')
_m.use_axis = (False, False, True)
_m = ob_plane_004.modifiers.new('Armature', 'ARMATURE')
_m.object = ob_metarig

# ---- collection membership
col_collection.objects.link(ob_plane)
col_collection.objects.link(ob_metarig)
col_collection.objects.link(ob_plane_001)
col_collection.objects.link(ob_plane_002)
col_collection.objects.link(ob_plane_003)
col_collection.objects.link(ob_plane_004)

# ---- scene / render settings (as saved in the file)
scene.frame_start = 1; scene.frame_end = 120; scene.frame_set(60)
scene.render.engine = 'BLENDER_EEVEE_NEXT'
scene.cycles.use_denoising = False
scene.cycles.samples = 128
scene.cycles.sampling_pattern = 'TABULATED_SOBOL'
scene.cycles.use_adaptive_sampling = False
scene.cycles.use_light_tree = False
scene.view_settings.view_transform = 'Filmic'
bpy.context.view_layer.update()

# ---- added for rendering (the .blend has no active camera and no usable light): camera, sun
cam_auto = bpy.data.cameras.new('AutoCamera')
cam_auto.lens = 50.0
cam_auto.sensor_width = 36.0
cam_auto.clip_end = 1000.0
ob_auto_camera = bpy.data.objects.new('AutoCamera', cam_auto)
scene.collection.objects.link(ob_auto_camera)
ob_auto_camera.location = (14.9817, -18.5943, 19.3448)
ob_auto_camera.rotation_euler = (1.09748, -7.21219e-08, 0.694738)
scene.camera = ob_auto_camera
light_auto_sun = bpy.data.lights.new('AutoSun', 'SUN')
light_auto_sun.energy = 3.0
light_auto_sun.angle = 0.0523599
ob_auto_sun = bpy.data.objects.new('AutoSun', light_auto_sun)
scene.collection.objects.link(ob_auto_sun)
ob_auto_sun.rotation_euler = (0.872665, 0.174533, 0.523599)
bpy.context.view_layer.update()
